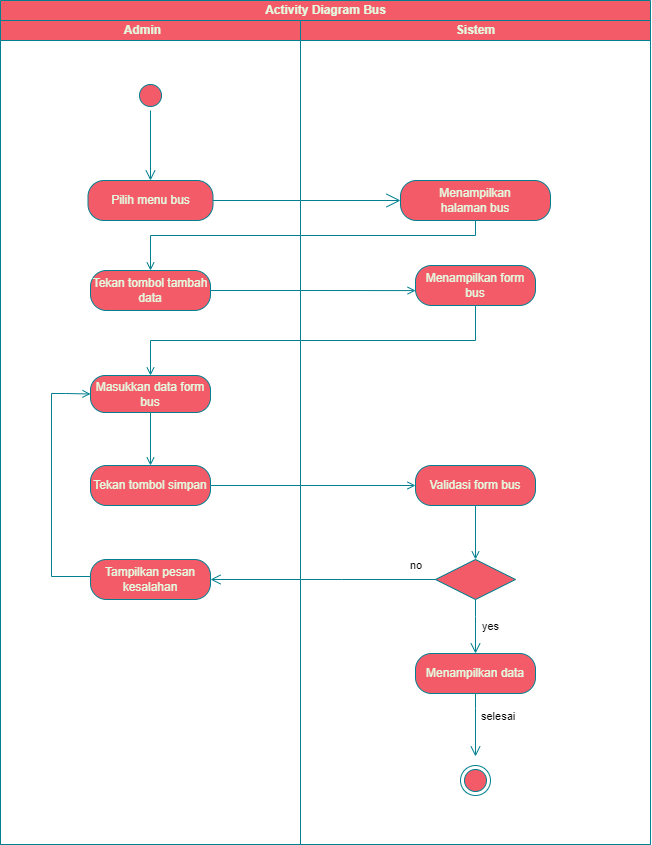

The diagram above was exported from draw.io. Its source (the exported page's mxGraphModel, read from the mxfile embedded in the PNG):
<mxGraphModel dx="-1237" dy="696" grid="0" gridSize="10" guides="1" tooltips="1" connect="1" arrows="1" fold="1" page="1" pageScale="1" pageWidth="850" pageHeight="1100" math="0" shadow="0">
  <root>
    <mxCell id="0" />
    <mxCell id="1" parent="0" />
    <mxCell id="bp-J75YO6aqctrmCjzVF-1" value="Activity Diagram Bus" style="swimlane;childLayout=stackLayout;resizeParent=1;resizeParentMax=0;startSize=20;html=1;labelBackgroundColor=none;fillColor=#F45B69;strokeColor=#028090;fontColor=#E4FDE1;" parent="1" vertex="1">
      <mxGeometry x="3290" y="70" width="650" height="844" as="geometry" />
    </mxCell>
    <mxCell id="bp-J75YO6aqctrmCjzVF-2" value="" style="endArrow=open;endFill=1;endSize=12;html=1;rounded=0;labelBackgroundColor=none;strokeColor=#028090;fontColor=default;" parent="bp-J75YO6aqctrmCjzVF-1" source="bp-J75YO6aqctrmCjzVF-8" target="bp-J75YO6aqctrmCjzVF-19" edge="1">
      <mxGeometry width="160" relative="1" as="geometry">
        <mxPoint x="310" y="229.7" as="sourcePoint" />
        <mxPoint x="470" y="229.7" as="targetPoint" />
      </mxGeometry>
    </mxCell>
    <mxCell id="bp-J75YO6aqctrmCjzVF-3" style="edgeStyle=orthogonalEdgeStyle;rounded=0;orthogonalLoop=1;jettySize=auto;html=1;exitX=1;exitY=0.5;exitDx=0;exitDy=0;strokeColor=#028090;fontColor=default;fillColor=#F45B69;entryX=0.001;entryY=0.627;entryDx=0;entryDy=0;entryPerimeter=0;labelBackgroundColor=none;endArrow=open;endFill=0;" parent="bp-J75YO6aqctrmCjzVF-1" source="bp-J75YO6aqctrmCjzVF-9" target="bp-J75YO6aqctrmCjzVF-21" edge="1">
      <mxGeometry relative="1" as="geometry">
        <mxPoint x="320" y="290" as="targetPoint" />
      </mxGeometry>
    </mxCell>
    <mxCell id="bp-J75YO6aqctrmCjzVF-16" style="edgeStyle=orthogonalEdgeStyle;rounded=0;orthogonalLoop=1;jettySize=auto;html=1;fontFamily=Helvetica;fontSize=12;fontColor=default;strokeColor=#028090;labelBackgroundColor=none;endArrow=open;endFill=0;entryX=0.5;entryY=0;entryDx=0;entryDy=0;" parent="bp-J75YO6aqctrmCjzVF-1" source="bp-J75YO6aqctrmCjzVF-21" target="bp-J75YO6aqctrmCjzVF-10" edge="1">
      <mxGeometry relative="1" as="geometry">
        <Array as="points">
          <mxPoint x="475" y="340" />
          <mxPoint x="150" y="340" />
        </Array>
      </mxGeometry>
    </mxCell>
    <mxCell id="bp-J75YO6aqctrmCjzVF-4" value="Admin&lt;span style=&quot;white-space: pre;&quot;&gt;&#09;&lt;/span&gt;" style="swimlane;startSize=20;html=1;labelBackgroundColor=none;fillColor=#F45B69;strokeColor=#028090;fontColor=#E4FDE1;" parent="bp-J75YO6aqctrmCjzVF-1" vertex="1">
      <mxGeometry y="20" width="300" height="824" as="geometry" />
    </mxCell>
    <mxCell id="bp-J75YO6aqctrmCjzVF-8" value="Pilih menu bus" style="rounded=1;whiteSpace=wrap;html=1;arcSize=40;fillColor=#F45B69;strokeColor=#028090;labelBackgroundColor=none;fontColor=#E4FDE1;" parent="bp-J75YO6aqctrmCjzVF-4" vertex="1">
      <mxGeometry x="87.5" y="160" width="125" height="40" as="geometry" />
    </mxCell>
    <mxCell id="bp-J75YO6aqctrmCjzVF-9" value="Tekan tombol tambah data" style="rounded=1;whiteSpace=wrap;html=1;arcSize=40;fillColor=#F45B69;strokeColor=#028090;labelBackgroundColor=none;fontColor=#E4FDE1;" parent="bp-J75YO6aqctrmCjzVF-4" vertex="1">
      <mxGeometry x="90" y="250" width="120" height="40" as="geometry" />
    </mxCell>
    <mxCell id="GfSX4dQfez46Oj5nJ4BS-4" style="edgeStyle=orthogonalEdgeStyle;rounded=0;orthogonalLoop=1;jettySize=auto;html=1;entryX=0.5;entryY=0;entryDx=0;entryDy=0;strokeColor=#028090;endArrow=open;endFill=0;" parent="bp-J75YO6aqctrmCjzVF-4" source="bp-J75YO6aqctrmCjzVF-10" target="GfSX4dQfez46Oj5nJ4BS-2" edge="1">
      <mxGeometry relative="1" as="geometry">
        <mxPoint x="132.5" y="436.3333282470703" as="targetPoint" />
      </mxGeometry>
    </mxCell>
    <mxCell id="bp-J75YO6aqctrmCjzVF-10" value="Masukkan data form bus" style="rounded=1;whiteSpace=wrap;html=1;arcSize=40;fillColor=#F45B69;strokeColor=#028090;labelBackgroundColor=none;fontColor=#E4FDE1;" parent="bp-J75YO6aqctrmCjzVF-4" vertex="1">
      <mxGeometry x="90" y="355" width="120" height="37" as="geometry" />
    </mxCell>
    <mxCell id="bp-J75YO6aqctrmCjzVF-7" value="" style="edgeStyle=orthogonalEdgeStyle;html=1;verticalAlign=bottom;endArrow=open;endSize=8;strokeColor=#028090;rounded=0;labelBackgroundColor=none;fontColor=default;entryX=0.5;entryY=0;entryDx=0;entryDy=0;" parent="bp-J75YO6aqctrmCjzVF-4" source="bp-J75YO6aqctrmCjzVF-6" target="bp-J75YO6aqctrmCjzVF-8" edge="1">
      <mxGeometry relative="1" as="geometry">
        <mxPoint x="135" y="150" as="targetPoint" />
      </mxGeometry>
    </mxCell>
    <mxCell id="GfSX4dQfez46Oj5nJ4BS-2" value="Tekan tombol simpan" style="rounded=1;whiteSpace=wrap;html=1;arcSize=40;fillColor=#F45B69;strokeColor=#028090;labelBackgroundColor=none;fontColor=#E4FDE1;" parent="bp-J75YO6aqctrmCjzVF-4" vertex="1">
      <mxGeometry x="90" y="445" width="120" height="40" as="geometry" />
    </mxCell>
    <mxCell id="GfSX4dQfez46Oj5nJ4BS-6" style="edgeStyle=orthogonalEdgeStyle;rounded=0;orthogonalLoop=1;jettySize=auto;html=1;entryX=0;entryY=0.5;entryDx=0;entryDy=0;strokeColor=#028090;endArrow=open;endFill=0;" parent="bp-J75YO6aqctrmCjzVF-4" source="GfSX4dQfez46Oj5nJ4BS-5" target="bp-J75YO6aqctrmCjzVF-10" edge="1">
      <mxGeometry relative="1" as="geometry">
        <mxPoint x="65" y="374" as="targetPoint" />
        <Array as="points">
          <mxPoint x="51" y="556" />
          <mxPoint x="51" y="373" />
          <mxPoint x="65" y="373" />
        </Array>
      </mxGeometry>
    </mxCell>
    <mxCell id="GfSX4dQfez46Oj5nJ4BS-5" value="Tampilkan pesan kesalahan" style="rounded=1;whiteSpace=wrap;html=1;arcSize=40;fillColor=#F45B69;strokeColor=#028090;labelBackgroundColor=none;fontColor=#E4FDE1;" parent="bp-J75YO6aqctrmCjzVF-4" vertex="1">
      <mxGeometry x="90" y="539" width="120" height="40" as="geometry" />
    </mxCell>
    <mxCell id="bp-J75YO6aqctrmCjzVF-6" value="" style="ellipse;html=1;shape=startState;fillColor=#F45B69;strokeColor=#028090;labelBackgroundColor=none;fontColor=#E4FDE1;" parent="bp-J75YO6aqctrmCjzVF-4" vertex="1">
      <mxGeometry x="135" y="60" width="30" height="30" as="geometry" />
    </mxCell>
    <mxCell id="bp-J75YO6aqctrmCjzVF-18" value="Sistem" style="swimlane;startSize=20;html=1;labelBackgroundColor=none;fillColor=#F45B69;strokeColor=#028090;fontColor=#E4FDE1;" parent="bp-J75YO6aqctrmCjzVF-1" vertex="1">
      <mxGeometry x="300" y="20" width="350" height="824" as="geometry" />
    </mxCell>
    <mxCell id="bp-J75YO6aqctrmCjzVF-19" value="Menampilkan&lt;div&gt;halaman bus&lt;/div&gt;" style="rounded=1;whiteSpace=wrap;html=1;arcSize=40;fillColor=#F45B69;strokeColor=#028090;labelBackgroundColor=none;fontColor=#E4FDE1;" parent="bp-J75YO6aqctrmCjzVF-18" vertex="1">
      <mxGeometry x="100" y="160" width="150" height="40" as="geometry" />
    </mxCell>
    <mxCell id="bp-J75YO6aqctrmCjzVF-21" value="Menampilkan form bus" style="rounded=1;whiteSpace=wrap;html=1;arcSize=40;fillColor=#F45B69;strokeColor=#028090;labelBackgroundColor=none;fontColor=#E4FDE1;" parent="bp-J75YO6aqctrmCjzVF-18" vertex="1">
      <mxGeometry x="115" y="245" width="120" height="40" as="geometry" />
    </mxCell>
    <mxCell id="bp-J75YO6aqctrmCjzVF-24" value="" style="rhombus;whiteSpace=wrap;html=1;fillColor=#F45B69;strokeColor=#028090;labelBackgroundColor=none;fontColor=#E4FDE1;" parent="bp-J75YO6aqctrmCjzVF-18" vertex="1">
      <mxGeometry x="135" y="539" width="80" height="40" as="geometry" />
    </mxCell>
    <mxCell id="bp-J75YO6aqctrmCjzVF-38" value="" style="group;labelBackgroundColor=none;fontColor=#E4FDE1;" parent="bp-J75YO6aqctrmCjzVF-18" vertex="1" connectable="0">
      <mxGeometry x="115" y="448" width="120" height="72" as="geometry" />
    </mxCell>
    <mxCell id="bp-J75YO6aqctrmCjzVF-40" value="Validasi form bus" style="rounded=1;whiteSpace=wrap;html=1;arcSize=40;fillColor=#F45B69;strokeColor=#028090;labelBackgroundColor=none;fontColor=#E4FDE1;" parent="bp-J75YO6aqctrmCjzVF-38" vertex="1">
      <mxGeometry y="-3" width="120" height="40" as="geometry" />
    </mxCell>
    <mxCell id="bp-J75YO6aqctrmCjzVF-42" value="Menampilkan data" style="rounded=1;whiteSpace=wrap;html=1;arcSize=40;fillColor=#F45B69;strokeColor=#028090;labelBackgroundColor=none;fontColor=#E4FDE1;" parent="bp-J75YO6aqctrmCjzVF-18" vertex="1">
      <mxGeometry x="115" y="633" width="120" height="40" as="geometry" />
    </mxCell>
    <mxCell id="bp-J75YO6aqctrmCjzVF-31" value="selesai" style="edgeStyle=orthogonalEdgeStyle;html=1;align=left;verticalAlign=top;endArrow=open;endSize=8;strokeColor=#028090;rounded=0;labelBackgroundColor=none;fontColor=default;exitX=0.5;exitY=1;exitDx=0;exitDy=0;" parent="bp-J75YO6aqctrmCjzVF-18" source="bp-J75YO6aqctrmCjzVF-42" edge="1">
      <mxGeometry x="-0.6784" y="4" relative="1" as="geometry">
        <mxPoint x="175" y="736" as="targetPoint" />
        <mxPoint x="175.79999999999978" y="660.9999999999999" as="sourcePoint" />
        <Array as="points">
          <mxPoint x="175" y="688" />
          <mxPoint x="175" y="688" />
        </Array>
        <mxPoint as="offset" />
      </mxGeometry>
    </mxCell>
    <mxCell id="bp-J75YO6aqctrmCjzVF-46" style="edgeStyle=orthogonalEdgeStyle;rounded=0;orthogonalLoop=1;jettySize=auto;html=1;entryX=0.5;entryY=0;entryDx=0;entryDy=0;strokeColor=#028090;endArrow=open;endFill=0;" parent="bp-J75YO6aqctrmCjzVF-18" source="bp-J75YO6aqctrmCjzVF-40" target="bp-J75YO6aqctrmCjzVF-24" edge="1">
      <mxGeometry relative="1" as="geometry" />
    </mxCell>
    <mxCell id="4SVC_uSmQ3V8N8Gl6iFj-1" value="yes" style="edgeStyle=orthogonalEdgeStyle;html=1;align=left;verticalAlign=bottom;endArrow=open;endSize=8;strokeColor=#028090;rounded=0;labelBackgroundColor=none;fontColor=default;exitX=0.5;exitY=1;exitDx=0;exitDy=0;entryX=0.5;entryY=0;entryDx=0;entryDy=0;" edge="1" parent="bp-J75YO6aqctrmCjzVF-18" source="bp-J75YO6aqctrmCjzVF-24" target="bp-J75YO6aqctrmCjzVF-42">
      <mxGeometry x="0.3266" y="5" relative="1" as="geometry">
        <mxPoint x="37" y="643" as="targetPoint" />
        <mxPoint as="offset" />
        <mxPoint x="131" y="600" as="sourcePoint" />
        <Array as="points">
          <mxPoint x="175" y="596" />
          <mxPoint x="175" y="596" />
        </Array>
      </mxGeometry>
    </mxCell>
    <mxCell id="bp-J75YO6aqctrmCjzVF-20" value="" style="ellipse;html=1;shape=endState;fillColor=#F45B69;strokeColor=#028090;labelBackgroundColor=none;fontColor=#E4FDE1;" parent="bp-J75YO6aqctrmCjzVF-18" vertex="1">
      <mxGeometry x="160" y="745" width="30" height="30" as="geometry" />
    </mxCell>
    <mxCell id="bp-J75YO6aqctrmCjzVF-22" style="edgeStyle=orthogonalEdgeStyle;rounded=0;orthogonalLoop=1;jettySize=auto;html=1;exitX=0.5;exitY=1;exitDx=0;exitDy=0;strokeColor=#028090;fontColor=default;fillColor=#F45B69;labelBackgroundColor=none;endArrow=open;endFill=0;entryX=0.5;entryY=0;entryDx=0;entryDy=0;" parent="bp-J75YO6aqctrmCjzVF-1" source="bp-J75YO6aqctrmCjzVF-19" target="bp-J75YO6aqctrmCjzVF-9" edge="1">
      <mxGeometry relative="1" as="geometry">
        <mxPoint x="170" y="260" as="targetPoint" />
        <Array as="points">
          <mxPoint x="475" y="235" />
          <mxPoint x="150" y="235" />
        </Array>
      </mxGeometry>
    </mxCell>
    <mxCell id="bp-J75YO6aqctrmCjzVF-44" style="edgeStyle=orthogonalEdgeStyle;rounded=0;orthogonalLoop=1;jettySize=auto;html=1;entryX=0;entryY=0.5;entryDx=0;entryDy=0;strokeColor=#028090;endArrow=open;endFill=0;exitX=1;exitY=0.5;exitDx=0;exitDy=0;" parent="bp-J75YO6aqctrmCjzVF-1" source="GfSX4dQfez46Oj5nJ4BS-2" target="bp-J75YO6aqctrmCjzVF-40" edge="1">
      <mxGeometry relative="1" as="geometry">
        <mxPoint x="212" y="545.5" as="sourcePoint" />
      </mxGeometry>
    </mxCell>
    <mxCell id="bp-J75YO6aqctrmCjzVF-11" value="no" style="edgeStyle=orthogonalEdgeStyle;html=1;align=left;verticalAlign=bottom;endArrow=open;endSize=8;strokeColor=#028090;rounded=0;labelBackgroundColor=none;fontColor=default;exitX=0;exitY=0.5;exitDx=0;exitDy=0;entryX=1;entryY=0.5;entryDx=0;entryDy=0;" parent="bp-J75YO6aqctrmCjzVF-1" source="bp-J75YO6aqctrmCjzVF-24" target="GfSX4dQfez46Oj5nJ4BS-5" edge="1">
      <mxGeometry x="-0.7582" y="-5" relative="1" as="geometry">
        <mxPoint x="262" y="554" as="targetPoint" />
        <mxPoint as="offset" />
        <mxPoint x="339.38" y="631.4" as="sourcePoint" />
        <Array as="points">
          <mxPoint x="341" y="579" />
          <mxPoint x="341" y="579" />
        </Array>
      </mxGeometry>
    </mxCell>
  </root>
</mxGraphModel>